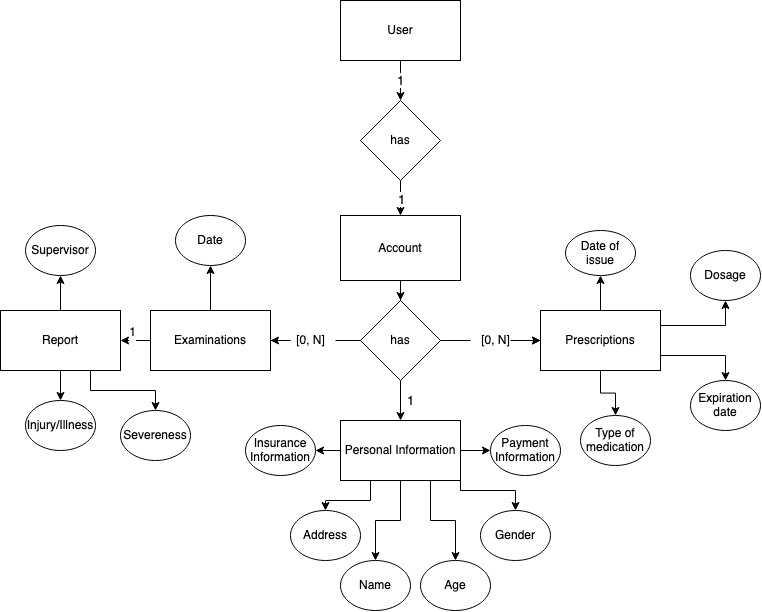

The diagram above was exported from draw.io. Its source (the exported page's mxGraphModel, read from the mxfile embedded in the PNG):
<mxGraphModel dx="1069" dy="817" grid="1" gridSize="10" guides="1" tooltips="1" connect="1" arrows="1" fold="1" page="1" pageScale="1" pageWidth="1100" pageHeight="850" background="#ffffff" math="0" shadow="0">
  <root>
    <mxCell id="0" />
    <mxCell id="1" parent="0" />
    <mxCell id="ffQ8c7DyhphKwCnQ1Nov-8" style="edgeStyle=orthogonalEdgeStyle;rounded=0;orthogonalLoop=1;jettySize=auto;html=1;entryX=0.5;entryY=0;entryDx=0;entryDy=0;" edge="1" parent="1" source="ffQ8c7DyhphKwCnQ1Nov-1" target="ffQ8c7DyhphKwCnQ1Nov-2">
      <mxGeometry relative="1" as="geometry" />
    </mxCell>
    <mxCell id="ffQ8c7DyhphKwCnQ1Nov-1" value="Account" style="rounded=0;whiteSpace=wrap;html=1;" vertex="1" parent="1">
      <mxGeometry x="580" y="425" width="120" height="65" as="geometry" />
    </mxCell>
    <mxCell id="ffQ8c7DyhphKwCnQ1Nov-6" style="edgeStyle=orthogonalEdgeStyle;rounded=0;orthogonalLoop=1;jettySize=auto;html=1;entryX=1;entryY=0.5;entryDx=0;entryDy=0;startArrow=none;" edge="1" parent="1" source="ffQ8c7DyhphKwCnQ1Nov-10" target="ffQ8c7DyhphKwCnQ1Nov-3">
      <mxGeometry relative="1" as="geometry" />
    </mxCell>
    <mxCell id="ffQ8c7DyhphKwCnQ1Nov-7" style="edgeStyle=orthogonalEdgeStyle;rounded=0;orthogonalLoop=1;jettySize=auto;html=1;entryX=0;entryY=0.5;entryDx=0;entryDy=0;startArrow=none;" edge="1" parent="1" target="ffQ8c7DyhphKwCnQ1Nov-4">
      <mxGeometry relative="1" as="geometry">
        <mxPoint x="750" y="550" as="sourcePoint" />
      </mxGeometry>
    </mxCell>
    <mxCell id="ffQ8c7DyhphKwCnQ1Nov-40" value="" style="edgeStyle=orthogonalEdgeStyle;rounded=0;orthogonalLoop=1;jettySize=auto;html=1;fontSize=13;" edge="1" parent="1" source="ffQ8c7DyhphKwCnQ1Nov-2" target="ffQ8c7DyhphKwCnQ1Nov-39">
      <mxGeometry relative="1" as="geometry" />
    </mxCell>
    <mxCell id="ffQ8c7DyhphKwCnQ1Nov-2" value="has" style="rhombus;whiteSpace=wrap;html=1;" vertex="1" parent="1">
      <mxGeometry x="600" y="510" width="80" height="80" as="geometry" />
    </mxCell>
    <mxCell id="ffQ8c7DyhphKwCnQ1Nov-14" value="" style="edgeStyle=orthogonalEdgeStyle;rounded=0;orthogonalLoop=1;jettySize=auto;html=1;" edge="1" parent="1" source="ffQ8c7DyhphKwCnQ1Nov-3" target="ffQ8c7DyhphKwCnQ1Nov-13">
      <mxGeometry relative="1" as="geometry" />
    </mxCell>
    <mxCell id="ffQ8c7DyhphKwCnQ1Nov-16" value="" style="edgeStyle=orthogonalEdgeStyle;rounded=0;orthogonalLoop=1;jettySize=auto;html=1;entryX=1;entryY=0.5;entryDx=0;entryDy=0;" edge="1" parent="1" source="ffQ8c7DyhphKwCnQ1Nov-3" target="ffQ8c7DyhphKwCnQ1Nov-17">
      <mxGeometry relative="1" as="geometry">
        <mxPoint x="90" y="250" as="targetPoint" />
      </mxGeometry>
    </mxCell>
    <mxCell id="ffQ8c7DyhphKwCnQ1Nov-36" value="&lt;div&gt;1&lt;/div&gt;&lt;div&gt;&lt;br&gt;&lt;/div&gt;" style="edgeLabel;html=1;align=center;verticalAlign=middle;resizable=0;points=[];fontSize=12;" vertex="1" connectable="0" parent="ffQ8c7DyhphKwCnQ1Nov-16">
      <mxGeometry x="-0.1286" y="2" relative="1" as="geometry">
        <mxPoint as="offset" />
      </mxGeometry>
    </mxCell>
    <mxCell id="ffQ8c7DyhphKwCnQ1Nov-3" value="&lt;div&gt;Examinations&lt;/div&gt;" style="rounded=0;whiteSpace=wrap;html=1;" vertex="1" parent="1">
      <mxGeometry x="390" y="520" width="120" height="60" as="geometry" />
    </mxCell>
    <mxCell id="ffQ8c7DyhphKwCnQ1Nov-23" value="" style="edgeStyle=orthogonalEdgeStyle;rounded=0;orthogonalLoop=1;jettySize=auto;html=1;" edge="1" parent="1" source="ffQ8c7DyhphKwCnQ1Nov-4" target="ffQ8c7DyhphKwCnQ1Nov-22">
      <mxGeometry relative="1" as="geometry" />
    </mxCell>
    <mxCell id="ffQ8c7DyhphKwCnQ1Nov-25" value="" style="edgeStyle=orthogonalEdgeStyle;rounded=0;orthogonalLoop=1;jettySize=auto;html=1;" edge="1" parent="1" source="ffQ8c7DyhphKwCnQ1Nov-4" target="ffQ8c7DyhphKwCnQ1Nov-24">
      <mxGeometry relative="1" as="geometry" />
    </mxCell>
    <mxCell id="ffQ8c7DyhphKwCnQ1Nov-27" value="" style="edgeStyle=orthogonalEdgeStyle;rounded=0;orthogonalLoop=1;jettySize=auto;html=1;exitX=1;exitY=0.75;exitDx=0;exitDy=0;" edge="1" parent="1" source="ffQ8c7DyhphKwCnQ1Nov-4" target="ffQ8c7DyhphKwCnQ1Nov-26">
      <mxGeometry relative="1" as="geometry" />
    </mxCell>
    <mxCell id="ffQ8c7DyhphKwCnQ1Nov-34" style="edgeStyle=orthogonalEdgeStyle;rounded=0;orthogonalLoop=1;jettySize=auto;html=1;exitX=1;exitY=0.25;exitDx=0;exitDy=0;entryX=0.5;entryY=1;entryDx=0;entryDy=0;" edge="1" parent="1" source="ffQ8c7DyhphKwCnQ1Nov-4" target="ffQ8c7DyhphKwCnQ1Nov-32">
      <mxGeometry relative="1" as="geometry" />
    </mxCell>
    <mxCell id="ffQ8c7DyhphKwCnQ1Nov-4" value="&lt;div&gt;Prescriptions&lt;br&gt;&lt;/div&gt;" style="rounded=0;whiteSpace=wrap;html=1;" vertex="1" parent="1">
      <mxGeometry x="780" y="520" width="120" height="60" as="geometry" />
    </mxCell>
    <mxCell id="ffQ8c7DyhphKwCnQ1Nov-10" value="[0, N]" style="text;html=1;align=center;verticalAlign=middle;resizable=0;points=[];autosize=1;strokeColor=none;fillColor=none;" vertex="1" parent="1">
      <mxGeometry x="525" y="535" width="50" height="30" as="geometry" />
    </mxCell>
    <mxCell id="ffQ8c7DyhphKwCnQ1Nov-11" value="" style="edgeStyle=orthogonalEdgeStyle;rounded=0;orthogonalLoop=1;jettySize=auto;html=1;entryX=1;entryY=0.5;entryDx=0;entryDy=0;endArrow=none;" edge="1" parent="1" source="ffQ8c7DyhphKwCnQ1Nov-2" target="ffQ8c7DyhphKwCnQ1Nov-10">
      <mxGeometry relative="1" as="geometry">
        <mxPoint x="310" y="290" as="sourcePoint" />
        <mxPoint x="180" y="360" as="targetPoint" />
      </mxGeometry>
    </mxCell>
    <mxCell id="ffQ8c7DyhphKwCnQ1Nov-28" style="edgeStyle=orthogonalEdgeStyle;rounded=0;orthogonalLoop=1;jettySize=auto;html=1;entryX=0;entryY=0.5;entryDx=0;entryDy=0;startArrow=none;" edge="1" parent="1" source="ffQ8c7DyhphKwCnQ1Nov-9" target="ffQ8c7DyhphKwCnQ1Nov-4">
      <mxGeometry relative="1" as="geometry">
        <mxPoint x="630" y="550" as="sourcePoint" />
      </mxGeometry>
    </mxCell>
    <mxCell id="ffQ8c7DyhphKwCnQ1Nov-12" value="" style="edgeStyle=orthogonalEdgeStyle;rounded=0;orthogonalLoop=1;jettySize=auto;html=1;entryX=0;entryY=0.5;entryDx=0;entryDy=0;endArrow=none;" edge="1" parent="1" source="ffQ8c7DyhphKwCnQ1Nov-2" target="ffQ8c7DyhphKwCnQ1Nov-9">
      <mxGeometry relative="1" as="geometry">
        <mxPoint x="390" y="290" as="sourcePoint" />
        <mxPoint x="500" y="430" as="targetPoint" />
      </mxGeometry>
    </mxCell>
    <mxCell id="ffQ8c7DyhphKwCnQ1Nov-13" value="Date" style="ellipse;whiteSpace=wrap;html=1;rounded=0;" vertex="1" parent="1">
      <mxGeometry x="415" y="425" width="70" height="50" as="geometry" />
    </mxCell>
    <mxCell id="ffQ8c7DyhphKwCnQ1Nov-19" value="" style="edgeStyle=orthogonalEdgeStyle;rounded=0;orthogonalLoop=1;jettySize=auto;html=1;" edge="1" parent="1" source="ffQ8c7DyhphKwCnQ1Nov-17" target="ffQ8c7DyhphKwCnQ1Nov-18">
      <mxGeometry relative="1" as="geometry" />
    </mxCell>
    <mxCell id="ffQ8c7DyhphKwCnQ1Nov-21" value="" style="edgeStyle=orthogonalEdgeStyle;rounded=0;orthogonalLoop=1;jettySize=auto;html=1;" edge="1" parent="1" source="ffQ8c7DyhphKwCnQ1Nov-17" target="ffQ8c7DyhphKwCnQ1Nov-20">
      <mxGeometry relative="1" as="geometry" />
    </mxCell>
    <mxCell id="ffQ8c7DyhphKwCnQ1Nov-38" value="" style="edgeStyle=orthogonalEdgeStyle;rounded=0;orthogonalLoop=1;jettySize=auto;html=1;fontSize=13;exitX=0.75;exitY=1;exitDx=0;exitDy=0;" edge="1" parent="1" source="ffQ8c7DyhphKwCnQ1Nov-17" target="ffQ8c7DyhphKwCnQ1Nov-37">
      <mxGeometry relative="1" as="geometry">
        <Array as="points">
          <mxPoint x="330" y="600" />
          <mxPoint x="395" y="600" />
        </Array>
      </mxGeometry>
    </mxCell>
    <mxCell id="ffQ8c7DyhphKwCnQ1Nov-17" value="Report" style="rounded=0;whiteSpace=wrap;html=1;" vertex="1" parent="1">
      <mxGeometry x="240" y="520" width="120" height="60" as="geometry" />
    </mxCell>
    <mxCell id="ffQ8c7DyhphKwCnQ1Nov-18" value="Injury/Illness" style="ellipse;whiteSpace=wrap;html=1;rounded=0;" vertex="1" parent="1">
      <mxGeometry x="265" y="610" width="70" height="50" as="geometry" />
    </mxCell>
    <mxCell id="ffQ8c7DyhphKwCnQ1Nov-20" value="Supervisor" style="ellipse;whiteSpace=wrap;html=1;rounded=0;" vertex="1" parent="1">
      <mxGeometry x="265" y="435" width="70" height="50" as="geometry" />
    </mxCell>
    <mxCell id="ffQ8c7DyhphKwCnQ1Nov-22" value="&lt;div&gt;Type of medication&lt;/div&gt;" style="ellipse;whiteSpace=wrap;html=1;rounded=0;" vertex="1" parent="1">
      <mxGeometry x="820" y="625" width="70" height="50" as="geometry" />
    </mxCell>
    <mxCell id="ffQ8c7DyhphKwCnQ1Nov-24" value="Date of issue" style="ellipse;whiteSpace=wrap;html=1;rounded=0;" vertex="1" parent="1">
      <mxGeometry x="805" y="440" width="70" height="45" as="geometry" />
    </mxCell>
    <mxCell id="ffQ8c7DyhphKwCnQ1Nov-26" value="Expiration date" style="ellipse;whiteSpace=wrap;html=1;rounded=0;" vertex="1" parent="1">
      <mxGeometry x="930" y="590" width="70" height="50" as="geometry" />
    </mxCell>
    <mxCell id="ffQ8c7DyhphKwCnQ1Nov-9" value="[0, N]" style="text;html=1;align=center;verticalAlign=middle;resizable=0;points=[];autosize=1;strokeColor=none;fillColor=none;" vertex="1" parent="1">
      <mxGeometry x="710" y="535" width="50" height="30" as="geometry" />
    </mxCell>
    <mxCell id="ffQ8c7DyhphKwCnQ1Nov-32" value="Dosage" style="ellipse;whiteSpace=wrap;html=1;rounded=0;" vertex="1" parent="1">
      <mxGeometry x="930" y="460" width="70" height="50" as="geometry" />
    </mxCell>
    <mxCell id="ffQ8c7DyhphKwCnQ1Nov-37" value="Severeness" style="ellipse;whiteSpace=wrap;html=1;rounded=0;" vertex="1" parent="1">
      <mxGeometry x="360" y="620" width="70" height="50" as="geometry" />
    </mxCell>
    <mxCell id="ffQ8c7DyhphKwCnQ1Nov-43" value="" style="edgeStyle=orthogonalEdgeStyle;rounded=0;orthogonalLoop=1;jettySize=auto;html=1;fontSize=13;exitX=0.25;exitY=1;exitDx=0;exitDy=0;" edge="1" parent="1" source="ffQ8c7DyhphKwCnQ1Nov-39" target="ffQ8c7DyhphKwCnQ1Nov-42">
      <mxGeometry relative="1" as="geometry" />
    </mxCell>
    <mxCell id="ffQ8c7DyhphKwCnQ1Nov-45" value="" style="edgeStyle=orthogonalEdgeStyle;rounded=0;orthogonalLoop=1;jettySize=auto;html=1;fontSize=13;" edge="1" parent="1" source="ffQ8c7DyhphKwCnQ1Nov-39" target="ffQ8c7DyhphKwCnQ1Nov-44">
      <mxGeometry relative="1" as="geometry" />
    </mxCell>
    <mxCell id="ffQ8c7DyhphKwCnQ1Nov-49" value="" style="edgeStyle=orthogonalEdgeStyle;rounded=0;orthogonalLoop=1;jettySize=auto;html=1;fontSize=13;" edge="1" parent="1" source="ffQ8c7DyhphKwCnQ1Nov-39" target="ffQ8c7DyhphKwCnQ1Nov-48">
      <mxGeometry relative="1" as="geometry" />
    </mxCell>
    <mxCell id="ffQ8c7DyhphKwCnQ1Nov-51" value="" style="edgeStyle=orthogonalEdgeStyle;rounded=0;orthogonalLoop=1;jettySize=auto;html=1;fontSize=13;" edge="1" parent="1" source="ffQ8c7DyhphKwCnQ1Nov-39" target="ffQ8c7DyhphKwCnQ1Nov-50">
      <mxGeometry relative="1" as="geometry" />
    </mxCell>
    <mxCell id="ffQ8c7DyhphKwCnQ1Nov-55" style="edgeStyle=orthogonalEdgeStyle;rounded=0;orthogonalLoop=1;jettySize=auto;html=1;exitX=0.75;exitY=1;exitDx=0;exitDy=0;entryX=0.5;entryY=0;entryDx=0;entryDy=0;fontSize=13;" edge="1" parent="1" source="ffQ8c7DyhphKwCnQ1Nov-39" target="ffQ8c7DyhphKwCnQ1Nov-52">
      <mxGeometry relative="1" as="geometry" />
    </mxCell>
    <mxCell id="ffQ8c7DyhphKwCnQ1Nov-56" style="edgeStyle=orthogonalEdgeStyle;rounded=0;orthogonalLoop=1;jettySize=auto;html=1;exitX=1;exitY=1;exitDx=0;exitDy=0;entryX=0.5;entryY=0;entryDx=0;entryDy=0;fontSize=13;" edge="1" parent="1" source="ffQ8c7DyhphKwCnQ1Nov-39" target="ffQ8c7DyhphKwCnQ1Nov-53">
      <mxGeometry relative="1" as="geometry">
        <Array as="points">
          <mxPoint x="700" y="700" />
          <mxPoint x="755" y="700" />
        </Array>
      </mxGeometry>
    </mxCell>
    <mxCell id="ffQ8c7DyhphKwCnQ1Nov-39" value="Personal Information" style="whiteSpace=wrap;html=1;" vertex="1" parent="1">
      <mxGeometry x="580" y="630" width="120" height="60" as="geometry" />
    </mxCell>
    <mxCell id="ffQ8c7DyhphKwCnQ1Nov-41" value="1" style="text;html=1;align=center;verticalAlign=middle;resizable=0;points=[];autosize=1;strokeColor=none;fillColor=none;fontSize=13;" vertex="1" parent="1">
      <mxGeometry x="635" y="595" width="30" height="30" as="geometry" />
    </mxCell>
    <mxCell id="ffQ8c7DyhphKwCnQ1Nov-42" value="Address" style="ellipse;whiteSpace=wrap;html=1;" vertex="1" parent="1">
      <mxGeometry x="530" y="720" width="70" height="50" as="geometry" />
    </mxCell>
    <mxCell id="ffQ8c7DyhphKwCnQ1Nov-44" value="Insurance Information" style="ellipse;whiteSpace=wrap;html=1;" vertex="1" parent="1">
      <mxGeometry x="485" y="635" width="70" height="50" as="geometry" />
    </mxCell>
    <mxCell id="ffQ8c7DyhphKwCnQ1Nov-48" value="Payment Information" style="ellipse;whiteSpace=wrap;html=1;" vertex="1" parent="1">
      <mxGeometry x="730" y="635" width="70" height="50" as="geometry" />
    </mxCell>
    <mxCell id="ffQ8c7DyhphKwCnQ1Nov-50" value="Name" style="ellipse;whiteSpace=wrap;html=1;" vertex="1" parent="1">
      <mxGeometry x="580" y="770" width="70" height="50" as="geometry" />
    </mxCell>
    <mxCell id="ffQ8c7DyhphKwCnQ1Nov-52" value="Age" style="ellipse;whiteSpace=wrap;html=1;" vertex="1" parent="1">
      <mxGeometry x="660" y="770" width="70" height="50" as="geometry" />
    </mxCell>
    <mxCell id="ffQ8c7DyhphKwCnQ1Nov-53" value="Gender" style="ellipse;whiteSpace=wrap;html=1;" vertex="1" parent="1">
      <mxGeometry x="720" y="720" width="70" height="50" as="geometry" />
    </mxCell>
    <mxCell id="ffQ8c7DyhphKwCnQ1Nov-60" value="1" style="edgeStyle=orthogonalEdgeStyle;rounded=0;orthogonalLoop=1;jettySize=auto;html=1;exitX=0.5;exitY=1;exitDx=0;exitDy=0;entryX=0.5;entryY=0;entryDx=0;entryDy=0;fontSize=13;" edge="1" parent="1" source="ffQ8c7DyhphKwCnQ1Nov-57" target="ffQ8c7DyhphKwCnQ1Nov-59">
      <mxGeometry relative="1" as="geometry" />
    </mxCell>
    <mxCell id="ffQ8c7DyhphKwCnQ1Nov-57" value="User " style="whiteSpace=wrap;html=1;rounded=0;" vertex="1" parent="1">
      <mxGeometry x="580" y="210" width="120" height="60" as="geometry" />
    </mxCell>
    <mxCell id="ffQ8c7DyhphKwCnQ1Nov-61" style="edgeStyle=orthogonalEdgeStyle;rounded=0;orthogonalLoop=1;jettySize=auto;html=1;exitX=0.5;exitY=1;exitDx=0;exitDy=0;entryX=0.5;entryY=0;entryDx=0;entryDy=0;fontSize=13;" edge="1" parent="1" source="ffQ8c7DyhphKwCnQ1Nov-59" target="ffQ8c7DyhphKwCnQ1Nov-1">
      <mxGeometry relative="1" as="geometry" />
    </mxCell>
    <mxCell id="ffQ8c7DyhphKwCnQ1Nov-63" value="1" style="edgeLabel;html=1;align=center;verticalAlign=middle;resizable=0;points=[];fontSize=13;" vertex="1" connectable="0" parent="ffQ8c7DyhphKwCnQ1Nov-61">
      <mxGeometry x="0.0694" relative="1" as="geometry">
        <mxPoint as="offset" />
      </mxGeometry>
    </mxCell>
    <mxCell id="ffQ8c7DyhphKwCnQ1Nov-59" value="has" style="rhombus;whiteSpace=wrap;html=1;" vertex="1" parent="1">
      <mxGeometry x="600" y="310" width="80" height="80" as="geometry" />
    </mxCell>
  </root>
</mxGraphModel>